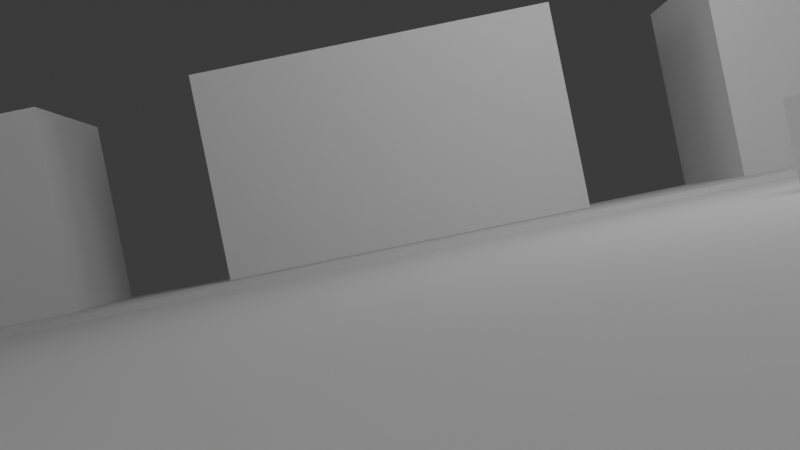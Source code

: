 # Source: sliding_stroller_stationary_view.blend  (saved by Blender 4.1.23; exported with 4.5.12 LTS)
import bpy
from mathutils import Matrix  # noqa: F401  (used for matrix-valued properties, if any)

bpy.ops.wm.read_factory_settings(use_empty=True)
scene = bpy.context.scene
scene.name = 'Scene'

# ---- collections
col_tools = bpy.data.collections.new('Tools'); scene.collection.children.link(col_tools)
col_buildings = bpy.data.collections.new('Buildings'); scene.collection.children.link(col_buildings)

# ---- world
world_world = bpy.data.worlds.new('World'); scene.world = world_world
world_world.use_nodes = True; world_world.node_tree.nodes.clear()
_N = world_world.node_tree.nodes; _L = world_world.node_tree.links
n0 = _N.new('ShaderNodeOutputWorld'); n0.name = 'World Output'; n0.location = (300, 300)
n1 = _N.new('ShaderNodeBackground'); n1.name = 'Background'; n1.location = (10, 300)
n1.inputs[0].default_value = (0.05088, 0.05088, 0.05088, 1.0)
_L.new(n1.outputs[0], n0.inputs[0])
n0.is_active_output = True
world_world.color = (0.05088, 0.05088, 0.05088)
world_world.use_sun_shadow = False
world_world.sun_shadow_jitter_overblur = 0.0

# ---- cameras
cam_camera = bpy.data.cameras.new('Camera')
cam_camera.clip_end = 100.0
cam_camera.lens = 34.0
cam_camera.ortho_scale = 7.314

# ---- lights
light_light = bpy.data.lights.new('Light', 'POINT')
light_light.transmission_factor = 0.0
light_light.use_soft_falloff = False
light_light.energy = 1000.0
light_light.shadow_soft_size = 3.31
light_light.shadow_maximum_resolution = 0.006
light_light.use_absolute_resolution = True
light_light_001 = bpy.data.lights.new('Light.001', 'POINT')
light_light_001.transmission_factor = 0.0
light_light_001.use_soft_falloff = False
light_light_001.energy = 1000.0
light_light_001.shadow_soft_size = 3.31
light_light_001.shadow_maximum_resolution = 0.006
light_light_001.use_absolute_resolution = True
light_light_002 = bpy.data.lights.new('Light.002', 'POINT')
light_light_002.transmission_factor = 0.0
light_light_002.use_soft_falloff = False
light_light_002.energy = 1000.0
light_light_002.shadow_soft_size = 3.31
light_light_002.shadow_maximum_resolution = 0.006
light_light_002.use_absolute_resolution = True
light_light_003 = bpy.data.lights.new('Light.003', 'POINT')
light_light_003.transmission_factor = 0.0
light_light_003.use_soft_falloff = False
light_light_003.energy = 1000.0
light_light_003.shadow_soft_size = 3.31
light_light_003.shadow_maximum_resolution = 0.006
light_light_003.use_absolute_resolution = True

# ---- meshes
me_cube_002 = bpy.data.meshes.new('Cube.002')
me_cube_002.from_pydata([(-0.5, -0.25, -0.5), (-0.5, -0.25, 0.5), (-0.5, 0.25, -0.5), (-0.5, 0.25, 0.5), (0.5, -0.25, -0.5), (0.5, -0.25, 0.5), (0.5, 0.25, -0.5), (0.5, 0.25, 0.5)], [], [(0, 1, 3, 2), (2, 3, 7, 6), (6, 7, 5, 4), (4, 5, 1, 0), (2, 6, 4, 0), (7, 3, 1, 5)])
_uv = me_cube_002.uv_layers.new(name='UVMap')
_uv.uv.foreach_set('vector', [0.375, 0.0, 0.625, 0.0, 0.625, 0.25, 0.375, 0.25, 0.375, 0.25, 0.625, 0.25, 0.625, 0.5, 0.375, 0.5, 0.375, 0.5, 0.625, 0.5, 0.625, 0.75, 0.375, 0.75, 0.375, 0.75, 0.625, 0.75, 0.625, 1.0, 0.375, 1.0, 0.125, 0.5, 0.375, 0.5, 0.375, 0.75, 0.125, 0.75, 0.625, 0.5, 0.875, 0.5, 0.875, 0.75, 0.625, 0.75])
me_cube_002.update()
me_cube_001 = bpy.data.meshes.new('Cube.001')
me_cube_001.from_pydata([(-3.505, -10.5, -0.05106), (-3.505, -10.5, 0.05106), (-3.505, 10.5, -0.05106), (-3.505, 10.5, 0.05106), (3.505, -10.5, -0.05106), (3.505, -10.5, 0.05106), (3.505, 10.5, -0.05106), (3.505, 10.5, 0.05106), (-3.505, -10.5, -0.05106), (-3.505, -10.5, 0.05106), (-3.505, 10.5, -0.05106), (-3.505, 10.5, 0.05106), (-3.505, -10.5, -0.05106), (-3.505, -10.5, 0.05106), (-3.505, 10.5, -0.05106), (-3.505, 10.5, 0.05106), (-101.9, -10.5, -20.09), (-101.9, -10.5, -19.99), (-101.9, 10.5, -20.09), (-101.9, 10.5, -19.99), (-3.505, 5.508, 0.05106), (3.505, 5.509, 0.05106), (3.505, 10.5, 0.05106), (-3.505, 10.5, 0.05106), (-3.505, 5.508, 0.05106), (3.505, 5.509, 0.05106), (3.505, 10.5, 0.05106), (-3.505, 10.5, 0.05106), (-3.505, 5.508, 0.05106), (3.505, 5.509, 0.05106), (3.505, 10.5, 0.05106), (-3.505, 10.5, 0.05106), (-3.505, 5.508, 0.05106), (3.505, 5.509, 0.05106), (3.505, 10.5, 0.05106), (-3.505, 10.5, 0.05106), (-3.505, 5.508, 0.05106), (3.505, 5.509, 0.05106), (-3.505, 5.508, 0.05106), (3.505, 10.5, 0.05106), (-3.505, 10.5, 0.05106), (-3.505, 5.507, 0.05106), (3.505, 5.509, 0.05106), (-3.505, 10.5, 0.05106), (3.505, 10.5, 0.05106), (3.505, 5.509, 0.05106), (-3.505, -5.508, 0.05106), (3.505, -5.506, 0.05106), (3.505, -5.506, 0.1511), (-3.505, -5.508, 0.1511), (-3.505, -10.5, 0.1511), (3.505, -10.5, 0.1511), (3.505, 10.5, 0.1511), (-3.505, 10.5, 0.1511), (-3.505, 5.507, 0.1511), (3.505, 5.509, 0.1511), (-101.9, 5.507, -19.99), (-3.505, 10.5, 0.1515), (-101.9, 10.5, -19.89), (-3.505, 5.508, 0.1515), (-101.9, 5.507, -19.89), (-101.9, -5.509, -19.99), (-3.505, -10.5, 0.05106), (-101.9, -10.5, -19.99), (-3.505, -5.508, 0.05106), (-101.9, -5.509, -19.99), (-3.505, -10.5, 0.1511), (-101.9, -10.5, -19.89), (-3.505, -5.508, 0.1511), (-101.9, -5.509, -19.89), (-3.505, 5.508, -0.05106), (-3.505, -10.5, -0.05106), (-3.505, -5.507, -0.05106), (-101.9, -5.507, -20.09), (-101.9, 5.504, -20.09), (-3.505, 5.507, 0.05106), (-3.505, -5.508, 0.05106), (-101.9, 5.507, -19.99), (-101.9, -5.509, -19.99), (-101.9, -5.509, -19.99), (-3.505, 5.508, -0.05106), (-3.505, -5.507, -0.05106), (-101.9, -5.507, -20.09), (-101.9, 5.504, -20.09)], [(15, 23), (23, 27), (27, 31), (31, 35), (35, 40), (40, 41), (76, 78)], [(1, 46, 20, 3, 11, 9), (2, 3, 7, 6), (6, 7, 21, 47, 5, 4), (4, 5, 1, 0), (21, 20, 38, 45), (7, 3, 20, 46, 1, 5, 47, 21), (11, 10, 14, 15), (3, 2, 10, 11), (0, 1, 9, 8, 71), (13, 15, 19, 56, 61, 17), (8, 9, 13, 12), (9, 11, 15, 13), (10, 70, 72, 8, 12, 14), (16, 17, 61, 56, 19, 18, 74, 73), (14, 12, 16, 73, 74, 18), (15, 14, 18, 19), (12, 13, 17, 16), (20, 21, 25, 24), (21, 7, 22, 25), (24, 25, 29, 28), (25, 22, 26, 29), (28, 29, 33, 32), (29, 26, 30, 33), (32, 33, 37, 36), (33, 30, 34, 37), (40, 39, 44, 43), (36, 37, 42, 41), (37, 34, 39, 42), (47, 46, 49, 48), (46, 13, 50, 49), (5, 47, 48, 51), (48, 49, 50, 51), (13, 5, 51, 50), (35, 34, 45, 41), (53, 54, 55, 52), (45, 34, 52, 55), (35, 41, 54, 53), (34, 35, 53, 52), (41, 45, 55, 54), (20, 24, 38), (56, 20, 59, 60), (60, 59, 57, 58), (20, 3, 57, 59), (3, 19, 58, 57), (19, 56, 60, 58), (17, 1, 62, 63), (65, 63, 67, 69), (61, 17, 63, 65), (1, 46, 64, 62), (46, 61, 65, 64), (67, 66, 68, 69), (64, 65, 69, 68), (62, 64, 68, 66), (63, 62, 66, 67), (76, 75, 80, 77, 83, 82, 79, 78, 81), (78, 79, 82), (83, 77, 78, 82), (78, 77, 80, 81), (80, 75, 76, 81)])
_uv = me_cube_001.uv_layers.new(name='UVMap')
_uv.uv.foreach_set('vector', [0.875, 0.75, 0.875, 0.6875, 0.875, 0.625, 0.875, 0.5, 0.875, 0.5, 0.875, 0.75, 0.375, 0.25, 0.625, 0.25, 0.625, 0.5, 0.375, 0.5, 0.375, 0.5, 0.625, 0.5, 0.625, 0.625, 0.625, 0.6875, 0.625, 0.75, 0.375, 0.75, 0.375, 0.75, 0.625, 0.75, 0.625, 1.0, 0.375, 1.0, 0.0, 0.0, 0.0, 0.0, 0.0, 0.0, 0.0, 0.0, 0.625, 0.5, 0.875, 0.5, 0.875, 0.625, 0.875, 0.6875, 0.875, 0.75, 0.625, 0.75, 0.625, 0.6875, 0.625, 0.625, 0.625, 0.25, 0.375, 0.25, 0.375, 0.25, 0.625, 0.25, 0.625, 0.25, 0.375, 0.25, 0.375, 0.25, 0.625, 0.25, 0.375, 1.0, 0.625, 1.0, 0.625, 1.0, 0.375, 1.0, 0.375, 1.0, 0.875, 0.75, 0.875, 0.5, 0.875, 0.5, 0.875, 0.625, 0.875, 0.6875, 0.875, 0.75, 0.375, 1.0, 0.625, 1.0, 0.625, 1.0, 0.375, 1.0, 0.875, 0.75, 0.875, 0.5, 0.875, 0.5, 0.875, 0.75, 0.125, 0.5, 0.125, 0.625, 0.125, 0.6875, 0.125, 0.75, 0.125, 0.75, 0.125, 0.5, 0.375, 0.0, 0.625, 0.0, 0.625, 0.0625, 0.625, 0.125, 0.625, 0.25, 0.375, 0.25, 0.375, 0.1875, 0.375, 0.125, 0.125, 0.5, 0.125, 0.75, 0.125, 0.75, 0.125, 0.625, 0.125, 0.5625, 0.125, 0.5, 0.625, 0.25, 0.375, 0.25, 0.375, 0.25, 0.625, 0.25, 0.375, 1.0, 0.625, 1.0, 0.625, 1.0, 0.375, 1.0, 0.0, 0.0, 0.0, 0.0, 0.0, 0.0, 0.0, 0.0, 0.625, 0.625, 0.625, 0.5, 0.625, 0.5, 0.625, 0.625, 0.0, 0.0, 0.0, 0.0, 0.0, 0.0, 0.0, 0.0, 0.625, 0.625, 0.625, 0.5, 0.625, 0.5, 0.625, 0.625, 0.0, 0.0, 0.0, 0.0, 0.0, 0.0, 0.0, 0.0, 0.625, 0.625, 0.625, 0.5, 0.625, 0.5, 0.625, 0.625, 0.0, 0.0, 0.0, 0.0, 0.0, 0.0, 0.0, 0.0, 0.625, 0.625, 0.625, 0.5, 0.625, 0.5, 0.625, 0.625, 0.0, 0.0, 0.0, 0.0, 0.0, 0.0, 0.0, 0.0, 0.0, 0.0, 0.0, 0.0, 0.0, 0.0, 0.0, 0.0, 0.625, 0.625, 0.625, 0.5, 0.625, 0.5, 0.625, 0.625, 0.0, 0.0, 0.0, 0.0, 0.0, 0.0, 0.0, 0.0, 0.0, 0.0, 0.0, 0.0, 0.0, 0.0, 0.0, 0.0, 0.625, 0.75, 0.625, 0.6875, 0.625, 0.6875, 0.625, 0.75, 0.0, 0.0, 0.0, 0.0, 0.0, 0.0, 0.0, 0.0, 0.0, 0.0, 0.0, 0.0, 0.0, 0.0, 0.0, 0.0, 0.0, 0.0, 0.0, 0.0, 0.0, 0.0, 0.0, 0.0, 0.0, 0.0, 0.0, 0.0, 0.0, 0.0, 0.0, 0.0, 0.0, 0.0, 0.0, 0.0, 0.0, 0.0, 0.0, 0.0, 0.0, 0.0, 0.0, 0.0, 0.0, 0.0, 0.0, 0.0, 0.0, 0.0, 0.0, 0.0, 0.0, 0.0, 0.0, 0.0, 0.0, 0.0, 0.0, 0.0, 0.0, 0.0, 0.0, 0.0, 0.0, 0.0, 0.0, 0.0, 0.0, 0.0, 0.0, 0.0, 0.0, 0.0, 0.0, 0.0, 0.0, 0.0, 0.0, 0.0, 0.0, 0.0, 0.0, 0.0, 0.0, 0.0, 0.875, 0.625, 0.875, 0.5, 0.875, 0.5, 0.875, 0.625, 0.0, 0.0, 0.0, 0.0, 0.0, 0.0, 0.0, 0.0, 0.625, 0.25, 0.625, 0.125, 0.625, 0.125, 0.625, 0.25, 0.0, 0.0, 0.0, 0.0, 0.0, 0.0, 0.0, 0.0, 0.625, 0.0625, 0.625, 0.0, 0.625, 0.0, 0.625, 0.0625, 0.625, 0.0625, 0.625, 0.0, 0.625, 0.0, 0.625, 0.0625, 0.875, 0.75, 0.875, 0.6875, 0.875, 0.6875, 0.875, 0.75, 0.0, 0.0, 0.0, 0.0, 0.0, 0.0, 0.0, 0.0, 0.0, 0.0, 0.0, 0.0, 0.0, 0.0, 0.0, 0.0, 0.0, 0.0, 0.0, 0.0, 0.0, 0.0, 0.0, 0.0, 0.875, 0.75, 0.875, 0.6875, 0.875, 0.6875, 0.875, 0.75, 0.0, 0.0, 0.0, 0.0, 0.0, 0.0, 0.0, 0.0, 0.0, 0.0, 0.0, 0.0, 0.0, 0.0, 0.0, 0.0, 0.375, 0.1875, 0.375, 0.125, 0.625, 0.0625, 0.625, 0.0625, 0.0, 0.0, 0.625, 0.0625, 0.625, 0.0625, 0.375, 0.125, 0.375, 0.1875, 0.0, 0.0, 0.625, 0.0625, 0.375, 0.125, 0.625, 0.0625, 0.0, 0.0, 0.0, 0.0, 0.0, 0.0, 0.0, 0.0, 0.0, 0.0, 0.0, 0.0, 0.0, 0.0])
me_cube_001.update()
me_cube_003 = bpy.data.meshes.new('Cube.003')
me_cube_003.from_pydata([(-3.5, -1.498, -2.0), (-3.5, -1.498, 2.0), (-3.5, 1.498, -2.0), (-3.5, 1.498, 2.0), (3.5, -1.498, -2.0), (3.5, -1.498, 2.0), (3.5, 1.498, -2.0), (3.5, 1.498, 2.0)], [], [(0, 1, 3, 2), (2, 3, 7, 6), (6, 7, 5, 4), (4, 5, 1, 0), (2, 6, 4, 0), (7, 3, 1, 5)])
_uv = me_cube_003.uv_layers.new(name='UVMap')
_uv.uv.foreach_set('vector', [0.375, 0.0, 0.625, 0.0, 0.625, 0.25, 0.375, 0.25, 0.375, 0.25, 0.625, 0.25, 0.625, 0.5, 0.375, 0.5, 0.375, 0.5, 0.625, 0.5, 0.625, 0.75, 0.375, 0.75, 0.375, 0.75, 0.625, 0.75, 0.625, 1.0, 0.375, 1.0, 0.125, 0.5, 0.375, 0.5, 0.375, 0.75, 0.125, 0.75, 0.625, 0.5, 0.875, 0.5, 0.875, 0.75, 0.625, 0.75])
me_cube_003.update()
me_cube_004 = bpy.data.meshes.new('Cube.004')
me_cube_004.from_pydata([(-3.5, -1.498, -2.0), (-3.5, -1.498, 2.0), (-3.5, 1.498, -2.0), (-3.5, 1.498, 2.0), (3.5, -1.498, -2.0), (3.5, -1.498, 2.0), (3.5, 1.498, -2.0), (3.5, 1.498, 2.0)], [], [(0, 1, 3, 2), (2, 3, 7, 6), (6, 7, 5, 4), (4, 5, 1, 0), (2, 6, 4, 0), (7, 3, 1, 5)])
_uv = me_cube_004.uv_layers.new(name='UVMap')
_uv.uv.foreach_set('vector', [0.375, 0.0, 0.625, 0.0, 0.625, 0.25, 0.375, 0.25, 0.375, 0.25, 0.625, 0.25, 0.625, 0.5, 0.375, 0.5, 0.375, 0.5, 0.625, 0.5, 0.625, 0.75, 0.375, 0.75, 0.375, 0.75, 0.625, 0.75, 0.625, 1.0, 0.375, 1.0, 0.125, 0.5, 0.375, 0.5, 0.375, 0.75, 0.125, 0.75, 0.625, 0.5, 0.875, 0.5, 0.875, 0.75, 0.625, 0.75])
me_cube_004.update()
me_cube_012 = bpy.data.meshes.new('Cube.012')
me_cube_012.from_pydata([(-3.5, -1.498, -2.0), (-3.5, -1.498, 2.0), (-3.5, 1.498, -2.0), (-3.5, 1.498, 2.0), (3.5, -1.498, -2.0), (3.5, -1.498, 2.0), (3.5, 1.498, -2.0), (3.5, 1.498, 2.0)], [], [(0, 1, 3, 2), (2, 3, 7, 6), (6, 7, 5, 4), (4, 5, 1, 0), (2, 6, 4, 0), (7, 3, 1, 5)])
_uv = me_cube_012.uv_layers.new(name='UVMap')
_uv.uv.foreach_set('vector', [0.375, 0.0, 0.625, 0.0, 0.625, 0.25, 0.375, 0.25, 0.375, 0.25, 0.625, 0.25, 0.625, 0.5, 0.375, 0.5, 0.375, 0.5, 0.625, 0.5, 0.625, 0.75, 0.375, 0.75, 0.375, 0.75, 0.625, 0.75, 0.625, 1.0, 0.375, 1.0, 0.125, 0.5, 0.375, 0.5, 0.375, 0.75, 0.125, 0.75, 0.625, 0.5, 0.875, 0.5, 0.875, 0.75, 0.625, 0.75])
me_cube_012.update()
me_cube_007 = bpy.data.meshes.new('Cube.007')
me_cube_007.from_pydata([(-3.5, -1.498, -2.0), (-3.5, -1.498, 2.0), (-3.5, 1.498, -2.0), (-3.5, 1.498, 2.0), (3.5, -1.498, -2.0), (3.5, -1.498, 2.0), (3.5, 1.498, -2.0), (3.5, 1.498, 2.0)], [], [(0, 1, 3, 2), (2, 3, 7, 6), (6, 7, 5, 4), (4, 5, 1, 0), (2, 6, 4, 0), (7, 3, 1, 5)])
_uv = me_cube_007.uv_layers.new(name='UVMap')
_uv.uv.foreach_set('vector', [0.375, 0.0, 0.625, 0.0, 0.625, 0.25, 0.375, 0.25, 0.375, 0.25, 0.625, 0.25, 0.625, 0.5, 0.375, 0.5, 0.375, 0.5, 0.625, 0.5, 0.625, 0.75, 0.375, 0.75, 0.375, 0.75, 0.625, 0.75, 0.625, 1.0, 0.375, 1.0, 0.125, 0.5, 0.375, 0.5, 0.375, 0.75, 0.125, 0.75, 0.625, 0.5, 0.875, 0.5, 0.875, 0.75, 0.625, 0.75])
me_cube_007.update()
me_cube_013 = bpy.data.meshes.new('Cube.013')
me_cube_013.from_pydata([(-3.5, -1.498, -2.0), (-3.5, -1.498, 2.0), (-3.5, 1.498, -2.0), (-3.5, 1.498, 2.0), (3.5, -1.498, -2.0), (3.5, -1.498, 2.0), (3.5, 1.498, -2.0), (3.5, 1.498, 2.0)], [], [(0, 1, 3, 2), (2, 3, 7, 6), (6, 7, 5, 4), (4, 5, 1, 0), (2, 6, 4, 0), (7, 3, 1, 5)])
_uv = me_cube_013.uv_layers.new(name='UVMap')
_uv.uv.foreach_set('vector', [0.375, 0.0, 0.625, 0.0, 0.625, 0.25, 0.375, 0.25, 0.375, 0.25, 0.625, 0.25, 0.625, 0.5, 0.375, 0.5, 0.375, 0.5, 0.625, 0.5, 0.625, 0.75, 0.375, 0.75, 0.375, 0.75, 0.625, 0.75, 0.625, 1.0, 0.375, 1.0, 0.125, 0.5, 0.375, 0.5, 0.375, 0.75, 0.125, 0.75, 0.625, 0.5, 0.875, 0.5, 0.875, 0.75, 0.625, 0.75])
me_cube_013.update()
me_cube_009 = bpy.data.meshes.new('Cube.009')
me_cube_009.from_pydata([(-3.5, -1.498, -2.0), (-3.5, -1.498, 2.0), (-3.5, 1.498, -2.0), (-3.5, 1.498, 2.0), (3.5, -1.498, -2.0), (3.5, -1.498, 2.0), (3.5, 1.498, -2.0), (3.5, 1.498, 2.0)], [], [(0, 1, 3, 2), (2, 3, 7, 6), (6, 7, 5, 4), (4, 5, 1, 0), (2, 6, 4, 0), (7, 3, 1, 5)])
_uv = me_cube_009.uv_layers.new(name='UVMap')
_uv.uv.foreach_set('vector', [0.375, 0.0, 0.625, 0.0, 0.625, 0.25, 0.375, 0.25, 0.375, 0.25, 0.625, 0.25, 0.625, 0.5, 0.375, 0.5, 0.375, 0.5, 0.625, 0.5, 0.625, 0.75, 0.375, 0.75, 0.375, 0.75, 0.625, 0.75, 0.625, 1.0, 0.375, 1.0, 0.125, 0.5, 0.375, 0.5, 0.375, 0.75, 0.125, 0.75, 0.625, 0.5, 0.875, 0.5, 0.875, 0.75, 0.625, 0.75])
me_cube_009.update()
me_cube_010 = bpy.data.meshes.new('Cube.010')
me_cube_010.from_pydata([(-3.5, -1.498, -2.0), (-3.5, -1.498, 2.0), (-3.5, 1.498, -2.0), (-3.5, 1.498, 2.0), (3.5, -1.498, -2.0), (3.5, -1.498, 2.0), (3.5, 1.498, -2.0), (3.5, 1.498, 2.0)], [], [(0, 1, 3, 2), (2, 3, 7, 6), (6, 7, 5, 4), (4, 5, 1, 0), (2, 6, 4, 0), (7, 3, 1, 5)])
_uv = me_cube_010.uv_layers.new(name='UVMap')
_uv.uv.foreach_set('vector', [0.375, 0.0, 0.625, 0.0, 0.625, 0.25, 0.375, 0.25, 0.375, 0.25, 0.625, 0.25, 0.625, 0.5, 0.375, 0.5, 0.375, 0.5, 0.625, 0.5, 0.625, 0.75, 0.375, 0.75, 0.375, 0.75, 0.625, 0.75, 0.625, 1.0, 0.375, 1.0, 0.125, 0.5, 0.375, 0.5, 0.375, 0.75, 0.125, 0.75, 0.625, 0.5, 0.875, 0.5, 0.875, 0.75, 0.625, 0.75])
me_cube_010.update()
me_cube_011 = bpy.data.meshes.new('Cube.011')
me_cube_011.from_pydata([(-3.5, -1.498, -2.0), (-3.5, -1.498, 2.0), (-3.5, 1.498, -2.0), (-3.5, 1.498, 2.0), (3.5, -1.498, -2.0), (3.5, -1.498, 2.0), (3.5, 1.498, -2.0), (3.5, 1.498, 2.0)], [], [(0, 1, 3, 2), (2, 3, 7, 6), (6, 7, 5, 4), (4, 5, 1, 0), (2, 6, 4, 0), (7, 3, 1, 5)])
_uv = me_cube_011.uv_layers.new(name='UVMap')
_uv.uv.foreach_set('vector', [0.375, 0.0, 0.625, 0.0, 0.625, 0.25, 0.375, 0.25, 0.375, 0.25, 0.625, 0.25, 0.625, 0.5, 0.375, 0.5, 0.375, 0.5, 0.625, 0.5, 0.625, 0.75, 0.375, 0.75, 0.375, 0.75, 0.625, 0.75, 0.625, 1.0, 0.375, 1.0, 0.125, 0.5, 0.375, 0.5, 0.375, 0.75, 0.125, 0.75, 0.625, 0.5, 0.875, 0.5, 0.875, 0.75, 0.625, 0.75])
me_cube_011.update()
me_cube_014 = bpy.data.meshes.new('Cube.014')
me_cube_014.from_pydata([(-3.5, -1.498, -2.0), (-3.5, -1.498, 2.0), (-3.5, 1.498, -2.0), (-3.5, 1.498, 2.0), (3.5, -1.498, -2.0), (3.5, -1.498, 2.0), (3.5, 1.498, -2.0), (3.5, 1.498, 2.0)], [], [(0, 1, 3, 2), (2, 3, 7, 6), (6, 7, 5, 4), (4, 5, 1, 0), (2, 6, 4, 0), (7, 3, 1, 5)])
_uv = me_cube_014.uv_layers.new(name='UVMap')
_uv.uv.foreach_set('vector', [0.375, 0.0, 0.625, 0.0, 0.625, 0.25, 0.375, 0.25, 0.375, 0.25, 0.625, 0.25, 0.625, 0.5, 0.375, 0.5, 0.375, 0.5, 0.625, 0.5, 0.625, 0.75, 0.375, 0.75, 0.375, 0.75, 0.625, 0.75, 0.625, 1.0, 0.375, 1.0, 0.125, 0.5, 0.375, 0.5, 0.375, 0.75, 0.125, 0.75, 0.625, 0.5, 0.875, 0.5, 0.875, 0.75, 0.625, 0.75])
me_cube_014.update()
me_cube_015 = bpy.data.meshes.new('Cube.015')
me_cube_015.from_pydata([(-3.5, -1.498, -2.0), (-3.5, -1.498, 2.0), (-3.5, 1.498, -2.0), (-3.5, 1.498, 2.0), (3.5, -1.498, -2.0), (3.5, -1.498, 2.0), (3.5, 1.498, -2.0), (3.5, 1.498, 2.0)], [], [(0, 1, 3, 2), (2, 3, 7, 6), (6, 7, 5, 4), (4, 5, 1, 0), (2, 6, 4, 0), (7, 3, 1, 5)])
_uv = me_cube_015.uv_layers.new(name='UVMap')
_uv.uv.foreach_set('vector', [0.375, 0.0, 0.625, 0.0, 0.625, 0.25, 0.375, 0.25, 0.375, 0.25, 0.625, 0.25, 0.625, 0.5, 0.375, 0.5, 0.375, 0.5, 0.625, 0.5, 0.625, 0.75, 0.375, 0.75, 0.375, 0.75, 0.625, 0.75, 0.625, 1.0, 0.375, 1.0, 0.125, 0.5, 0.375, 0.5, 0.375, 0.75, 0.125, 0.75, 0.625, 0.5, 0.875, 0.5, 0.875, 0.75, 0.625, 0.75])
me_cube_015.update()
me_cube_016 = bpy.data.meshes.new('Cube.016')
me_cube_016.from_pydata([(-3.5, -1.498, -2.0), (-3.5, -1.498, 2.0), (-3.5, 1.498, -2.0), (-3.5, 1.498, 2.0), (3.5, -1.498, -2.0), (3.5, -1.498, 2.0), (3.5, 1.498, -2.0), (3.5, 1.498, 2.0)], [], [(0, 1, 3, 2), (2, 3, 7, 6), (6, 7, 5, 4), (4, 5, 1, 0), (2, 6, 4, 0), (7, 3, 1, 5)])
_uv = me_cube_016.uv_layers.new(name='UVMap')
_uv.uv.foreach_set('vector', [0.375, 0.0, 0.625, 0.0, 0.625, 0.25, 0.375, 0.25, 0.375, 0.25, 0.625, 0.25, 0.625, 0.5, 0.375, 0.5, 0.375, 0.5, 0.625, 0.5, 0.625, 0.75, 0.375, 0.75, 0.375, 0.75, 0.625, 0.75, 0.625, 1.0, 0.375, 1.0, 0.125, 0.5, 0.375, 0.5, 0.375, 0.75, 0.125, 0.75, 0.625, 0.5, 0.875, 0.5, 0.875, 0.75, 0.625, 0.75])
me_cube_016.update()
me_cube_017 = bpy.data.meshes.new('Cube.017')
me_cube_017.from_pydata([(-3.5, -1.498, -2.0), (-3.5, -1.498, 2.0), (-3.5, 1.498, -2.0), (-3.5, 1.498, 2.0), (3.5, -1.498, -2.0), (3.5, -1.498, 2.0), (3.5, 1.498, -2.0), (3.5, 1.498, 2.0)], [], [(0, 1, 3, 2), (2, 3, 7, 6), (6, 7, 5, 4), (4, 5, 1, 0), (2, 6, 4, 0), (7, 3, 1, 5)])
_uv = me_cube_017.uv_layers.new(name='UVMap')
_uv.uv.foreach_set('vector', [0.375, 0.0, 0.625, 0.0, 0.625, 0.25, 0.375, 0.25, 0.375, 0.25, 0.625, 0.25, 0.625, 0.5, 0.375, 0.5, 0.375, 0.5, 0.625, 0.5, 0.625, 0.75, 0.375, 0.75, 0.375, 0.75, 0.625, 0.75, 0.625, 1.0, 0.375, 1.0, 0.125, 0.5, 0.375, 0.5, 0.375, 0.75, 0.125, 0.75, 0.625, 0.5, 0.875, 0.5, 0.875, 0.75, 0.625, 0.75])
me_cube_017.update()
me_cube_018 = bpy.data.meshes.new('Cube.018')
me_cube_018.from_pydata([(-3.5, -1.498, -2.0), (-3.5, -1.498, 2.0), (-3.5, 1.498, -2.0), (-3.5, 1.498, 2.0), (3.5, -1.498, -2.0), (3.5, -1.498, 2.0), (3.5, 1.498, -2.0), (3.5, 1.498, 2.0)], [], [(0, 1, 3, 2), (2, 3, 7, 6), (6, 7, 5, 4), (4, 5, 1, 0), (2, 6, 4, 0), (7, 3, 1, 5)])
_uv = me_cube_018.uv_layers.new(name='UVMap')
_uv.uv.foreach_set('vector', [0.375, 0.0, 0.625, 0.0, 0.625, 0.25, 0.375, 0.25, 0.375, 0.25, 0.625, 0.25, 0.625, 0.5, 0.375, 0.5, 0.375, 0.5, 0.625, 0.5, 0.625, 0.75, 0.375, 0.75, 0.375, 0.75, 0.625, 0.75, 0.625, 1.0, 0.375, 1.0, 0.125, 0.5, 0.375, 0.5, 0.375, 0.75, 0.125, 0.75, 0.625, 0.5, 0.875, 0.5, 0.875, 0.75, 0.625, 0.75])
me_cube_018.update()
me_cube_019 = bpy.data.meshes.new('Cube.019')
me_cube_019.from_pydata([(-3.5, -1.498, -2.0), (-3.5, -1.498, 2.0), (-3.5, 1.498, -2.0), (-3.5, 1.498, 2.0), (3.5, -1.498, -2.0), (3.5, -1.498, 2.0), (3.5, 1.498, -2.0), (3.5, 1.498, 2.0)], [], [(0, 1, 3, 2), (2, 3, 7, 6), (6, 7, 5, 4), (4, 5, 1, 0), (2, 6, 4, 0), (7, 3, 1, 5)])
_uv = me_cube_019.uv_layers.new(name='UVMap')
_uv.uv.foreach_set('vector', [0.375, 0.0, 0.625, 0.0, 0.625, 0.25, 0.375, 0.25, 0.375, 0.25, 0.625, 0.25, 0.625, 0.5, 0.375, 0.5, 0.375, 0.5, 0.625, 0.5, 0.625, 0.75, 0.375, 0.75, 0.375, 0.75, 0.625, 0.75, 0.625, 1.0, 0.375, 1.0, 0.125, 0.5, 0.375, 0.5, 0.375, 0.75, 0.125, 0.75, 0.625, 0.5, 0.875, 0.5, 0.875, 0.75, 0.625, 0.75])
me_cube_019.update()
me_cube_020 = bpy.data.meshes.new('Cube.020')
me_cube_020.from_pydata([(-3.5, -1.498, -2.0), (-3.5, -1.498, 2.0), (-3.5, 1.498, -2.0), (-3.5, 1.498, 2.0), (3.5, -1.498, -2.0), (3.5, -1.498, 2.0), (3.5, 1.498, -2.0), (3.5, 1.498, 2.0)], [], [(0, 1, 3, 2), (2, 3, 7, 6), (6, 7, 5, 4), (4, 5, 1, 0), (2, 6, 4, 0), (7, 3, 1, 5)])
_uv = me_cube_020.uv_layers.new(name='UVMap')
_uv.uv.foreach_set('vector', [0.375, 0.0, 0.625, 0.0, 0.625, 0.25, 0.375, 0.25, 0.375, 0.25, 0.625, 0.25, 0.625, 0.5, 0.375, 0.5, 0.375, 0.5, 0.625, 0.5, 0.625, 0.75, 0.375, 0.75, 0.375, 0.75, 0.625, 0.75, 0.625, 1.0, 0.375, 1.0, 0.125, 0.5, 0.375, 0.5, 0.375, 0.75, 0.125, 0.75, 0.625, 0.5, 0.875, 0.5, 0.875, 0.75, 0.625, 0.75])
me_cube_020.update()
me_cube_021 = bpy.data.meshes.new('Cube.021')
me_cube_021.from_pydata([(-3.5, -1.498, -2.0), (-3.5, -1.498, 2.0), (-3.5, 1.498, -2.0), (-3.5, 1.498, 2.0), (3.5, -1.498, -2.0), (3.5, -1.498, 2.0), (3.5, 1.498, -2.0), (3.5, 1.498, 2.0)], [], [(0, 1, 3, 2), (2, 3, 7, 6), (6, 7, 5, 4), (4, 5, 1, 0), (2, 6, 4, 0), (7, 3, 1, 5)])
_uv = me_cube_021.uv_layers.new(name='UVMap')
_uv.uv.foreach_set('vector', [0.375, 0.0, 0.625, 0.0, 0.625, 0.25, 0.375, 0.25, 0.375, 0.25, 0.625, 0.25, 0.625, 0.5, 0.375, 0.5, 0.375, 0.5, 0.625, 0.5, 0.625, 0.75, 0.375, 0.75, 0.375, 0.75, 0.625, 0.75, 0.625, 1.0, 0.375, 1.0, 0.125, 0.5, 0.375, 0.5, 0.375, 0.75, 0.125, 0.75, 0.625, 0.5, 0.875, 0.5, 0.875, 0.75, 0.625, 0.75])
me_cube_021.update()
me_cube_022 = bpy.data.meshes.new('Cube.022')
me_cube_022.from_pydata([(-3.5, -1.498, -2.0), (-3.5, -1.498, 2.0), (-3.5, 1.498, -2.0), (-3.5, 1.498, 2.0), (3.5, -1.498, -2.0), (3.5, -1.498, 2.0), (3.5, 1.498, -2.0), (3.5, 1.498, 2.0)], [], [(0, 1, 3, 2), (2, 3, 7, 6), (6, 7, 5, 4), (4, 5, 1, 0), (2, 6, 4, 0), (7, 3, 1, 5)])
_uv = me_cube_022.uv_layers.new(name='UVMap')
_uv.uv.foreach_set('vector', [0.375, 0.0, 0.625, 0.0, 0.625, 0.25, 0.375, 0.25, 0.375, 0.25, 0.625, 0.25, 0.625, 0.5, 0.375, 0.5, 0.375, 0.5, 0.625, 0.5, 0.625, 0.75, 0.375, 0.75, 0.375, 0.75, 0.625, 0.75, 0.625, 1.0, 0.375, 1.0, 0.125, 0.5, 0.375, 0.5, 0.375, 0.75, 0.125, 0.75, 0.625, 0.5, 0.875, 0.5, 0.875, 0.75, 0.625, 0.75])
me_cube_022.update()
me_cube_023 = bpy.data.meshes.new('Cube.023')
me_cube_023.from_pydata([(-3.5, -1.498, -2.0), (-3.5, -1.498, 2.0), (-3.5, 1.498, -2.0), (-3.5, 1.498, 2.0), (3.5, -1.498, -2.0), (3.5, -1.498, 2.0), (3.5, 1.498, -2.0), (3.5, 1.498, 2.0)], [], [(0, 1, 3, 2), (2, 3, 7, 6), (6, 7, 5, 4), (4, 5, 1, 0), (2, 6, 4, 0), (7, 3, 1, 5)])
_uv = me_cube_023.uv_layers.new(name='UVMap')
_uv.uv.foreach_set('vector', [0.375, 0.0, 0.625, 0.0, 0.625, 0.25, 0.375, 0.25, 0.375, 0.25, 0.625, 0.25, 0.625, 0.5, 0.375, 0.5, 0.375, 0.5, 0.625, 0.5, 0.625, 0.75, 0.375, 0.75, 0.375, 0.75, 0.625, 0.75, 0.625, 1.0, 0.375, 1.0, 0.125, 0.5, 0.375, 0.5, 0.375, 0.75, 0.125, 0.75, 0.625, 0.5, 0.875, 0.5, 0.875, 0.75, 0.625, 0.75])
me_cube_023.update()
me_cube_024 = bpy.data.meshes.new('Cube.024')
me_cube_024.from_pydata([(-3.5, -1.498, -2.0), (-3.5, -1.498, 2.0), (-3.5, 1.498, -2.0), (-3.5, 1.498, 2.0), (3.5, -1.498, -2.0), (3.5, -1.498, 2.0), (3.5, 1.498, -2.0), (3.5, 1.498, 2.0)], [], [(0, 1, 3, 2), (2, 3, 7, 6), (6, 7, 5, 4), (4, 5, 1, 0), (2, 6, 4, 0), (7, 3, 1, 5)])
_uv = me_cube_024.uv_layers.new(name='UVMap')
_uv.uv.foreach_set('vector', [0.375, 0.0, 0.625, 0.0, 0.625, 0.25, 0.375, 0.25, 0.375, 0.25, 0.625, 0.25, 0.625, 0.5, 0.375, 0.5, 0.375, 0.5, 0.625, 0.5, 0.625, 0.75, 0.375, 0.75, 0.375, 0.75, 0.625, 0.75, 0.625, 1.0, 0.375, 1.0, 0.125, 0.5, 0.375, 0.5, 0.375, 0.75, 0.125, 0.75, 0.625, 0.5, 0.875, 0.5, 0.875, 0.75, 0.625, 0.75])
me_cube_024.update()
me_cube_025 = bpy.data.meshes.new('Cube.025')
me_cube_025.from_pydata([(-3.5, -1.498, -2.0), (-3.5, -1.498, 2.0), (-3.5, 1.498, -2.0), (-3.5, 1.498, 2.0), (3.5, -1.498, -2.0), (3.5, -1.498, 2.0), (3.5, 1.498, -2.0), (3.5, 1.498, 2.0)], [], [(0, 1, 3, 2), (2, 3, 7, 6), (6, 7, 5, 4), (4, 5, 1, 0), (2, 6, 4, 0), (7, 3, 1, 5)])
_uv = me_cube_025.uv_layers.new(name='UVMap')
_uv.uv.foreach_set('vector', [0.375, 0.0, 0.625, 0.0, 0.625, 0.25, 0.375, 0.25, 0.375, 0.25, 0.625, 0.25, 0.625, 0.5, 0.375, 0.5, 0.375, 0.5, 0.625, 0.5, 0.625, 0.75, 0.375, 0.75, 0.375, 0.75, 0.625, 0.75, 0.625, 1.0, 0.375, 1.0, 0.125, 0.5, 0.375, 0.5, 0.375, 0.75, 0.125, 0.75, 0.625, 0.5, 0.875, 0.5, 0.875, 0.75, 0.625, 0.75])
me_cube_025.update()
me_cube_026 = bpy.data.meshes.new('Cube.026')
me_cube_026.from_pydata([(-3.5, -1.498, -2.0), (-3.5, -1.498, 2.0), (-3.5, 1.498, -2.0), (-3.5, 1.498, 2.0), (3.5, -1.498, -2.0), (3.5, -1.498, 2.0), (3.5, 1.498, -2.0), (3.5, 1.498, 2.0)], [], [(0, 1, 3, 2), (2, 3, 7, 6), (6, 7, 5, 4), (4, 5, 1, 0), (2, 6, 4, 0), (7, 3, 1, 5)])
_uv = me_cube_026.uv_layers.new(name='UVMap')
_uv.uv.foreach_set('vector', [0.375, 0.0, 0.625, 0.0, 0.625, 0.25, 0.375, 0.25, 0.375, 0.25, 0.625, 0.25, 0.625, 0.5, 0.375, 0.5, 0.375, 0.5, 0.625, 0.5, 0.625, 0.75, 0.375, 0.75, 0.375, 0.75, 0.625, 0.75, 0.625, 1.0, 0.375, 1.0, 0.125, 0.5, 0.375, 0.5, 0.375, 0.75, 0.125, 0.75, 0.625, 0.5, 0.875, 0.5, 0.875, 0.75, 0.625, 0.75])
me_cube_026.update()
me_cube_027 = bpy.data.meshes.new('Cube.027')
me_cube_027.from_pydata([(-3.5, -1.498, -2.0), (-3.5, -1.498, 2.0), (-3.5, 1.498, -2.0), (-3.5, 1.498, 2.0), (3.5, -1.498, -2.0), (3.5, -1.498, 2.0), (3.5, 1.498, -2.0), (3.5, 1.498, 2.0)], [], [(0, 1, 3, 2), (2, 3, 7, 6), (6, 7, 5, 4), (4, 5, 1, 0), (2, 6, 4, 0), (7, 3, 1, 5)])
_uv = me_cube_027.uv_layers.new(name='UVMap')
_uv.uv.foreach_set('vector', [0.375, 0.0, 0.625, 0.0, 0.625, 0.25, 0.375, 0.25, 0.375, 0.25, 0.625, 0.25, 0.625, 0.5, 0.375, 0.5, 0.375, 0.5, 0.625, 0.5, 0.625, 0.75, 0.375, 0.75, 0.375, 0.75, 0.625, 0.75, 0.625, 1.0, 0.375, 1.0, 0.125, 0.5, 0.375, 0.5, 0.375, 0.75, 0.125, 0.75, 0.625, 0.5, 0.875, 0.5, 0.875, 0.75, 0.625, 0.75])
me_cube_027.update()
me_cube_028 = bpy.data.meshes.new('Cube.028')
me_cube_028.from_pydata([(-3.5, -1.498, -2.0), (-3.5, -1.498, 2.0), (-3.5, 1.498, -2.0), (-3.5, 1.498, 2.0), (3.5, -1.498, -2.0), (3.5, -1.498, 2.0), (3.5, 1.498, -2.0), (3.5, 1.498, 2.0)], [], [(0, 1, 3, 2), (2, 3, 7, 6), (6, 7, 5, 4), (4, 5, 1, 0), (2, 6, 4, 0), (7, 3, 1, 5)])
_uv = me_cube_028.uv_layers.new(name='UVMap')
_uv.uv.foreach_set('vector', [0.375, 0.0, 0.625, 0.0, 0.625, 0.25, 0.375, 0.25, 0.375, 0.25, 0.625, 0.25, 0.625, 0.5, 0.375, 0.5, 0.375, 0.5, 0.625, 0.5, 0.625, 0.75, 0.375, 0.75, 0.375, 0.75, 0.625, 0.75, 0.625, 1.0, 0.375, 1.0, 0.125, 0.5, 0.375, 0.5, 0.375, 0.75, 0.125, 0.75, 0.625, 0.5, 0.875, 0.5, 0.875, 0.75, 0.625, 0.75])
me_cube_028.update()
me_cube_029 = bpy.data.meshes.new('Cube.029')
me_cube_029.from_pydata([(-3.5, -1.498, -2.0), (-3.5, -1.498, 2.0), (-3.5, 1.498, -2.0), (-3.5, 1.498, 2.0), (3.5, -1.498, -2.0), (3.5, -1.498, 2.0), (3.5, 1.498, -2.0), (3.5, 1.498, 2.0)], [], [(0, 1, 3, 2), (2, 3, 7, 6), (6, 7, 5, 4), (4, 5, 1, 0), (2, 6, 4, 0), (7, 3, 1, 5)])
_uv = me_cube_029.uv_layers.new(name='UVMap')
_uv.uv.foreach_set('vector', [0.375, 0.0, 0.625, 0.0, 0.625, 0.25, 0.375, 0.25, 0.375, 0.25, 0.625, 0.25, 0.625, 0.5, 0.375, 0.5, 0.375, 0.5, 0.625, 0.5, 0.625, 0.75, 0.375, 0.75, 0.375, 0.75, 0.625, 0.75, 0.625, 1.0, 0.375, 1.0, 0.125, 0.5, 0.375, 0.5, 0.375, 0.75, 0.125, 0.75, 0.625, 0.5, 0.875, 0.5, 0.875, 0.75, 0.625, 0.75])
me_cube_029.update()

# ---- objects
ob_stroller = bpy.data.objects.new('Stroller', me_cube_002)
ob_ground = bpy.data.objects.new('Ground', me_cube_001)
ob_light = bpy.data.objects.new('Light', light_light)
ob_camera = bpy.data.objects.new('Camera', cam_camera)
ob_light_001 = bpy.data.objects.new('Light.001', light_light_001)
ob_light_002 = bpy.data.objects.new('Light.002', light_light_002)
ob_light_003 = bpy.data.objects.new('Light.003', light_light_003)
ob_building = bpy.data.objects.new('Building', me_cube_003)
ob_building_001 = bpy.data.objects.new('Building.001', me_cube_004)
ob_building_002 = bpy.data.objects.new('Building.002', me_cube_012)
ob_building_003 = bpy.data.objects.new('Building.003', me_cube_007)
ob_building_004 = bpy.data.objects.new('Building.004', me_cube_013)
ob_building_005 = bpy.data.objects.new('Building.005', me_cube_009)
ob_building_006 = bpy.data.objects.new('Building.006', me_cube_010)
ob_building_007 = bpy.data.objects.new('Building.007', me_cube_011)
ob_building_008 = bpy.data.objects.new('Building.008', me_cube_014)
ob_building_009 = bpy.data.objects.new('Building.009', me_cube_015)
ob_building_010 = bpy.data.objects.new('Building.010', me_cube_016)
ob_building_011 = bpy.data.objects.new('Building.011', me_cube_017)
ob_building_012 = bpy.data.objects.new('Building.012', me_cube_018)
ob_building_013 = bpy.data.objects.new('Building.013', me_cube_019)
ob_building_014 = bpy.data.objects.new('Building.014', me_cube_020)
ob_building_015 = bpy.data.objects.new('Building.015', me_cube_021)
ob_building_016 = bpy.data.objects.new('Building.016', me_cube_022)
ob_building_017 = bpy.data.objects.new('Building.017', me_cube_023)
ob_building_018 = bpy.data.objects.new('Building.018', me_cube_024)
ob_building_019 = bpy.data.objects.new('Building.019', me_cube_025)
ob_building_020 = bpy.data.objects.new('Building.020', me_cube_026)
ob_building_021 = bpy.data.objects.new('Building.021', me_cube_027)
ob_building_022 = bpy.data.objects.new('Building.022', me_cube_028)
ob_building_023 = bpy.data.objects.new('Building.023', me_cube_029)

# ---- transforms, parenting, visibility, modifiers, constraints
ob_stroller.location = (-23.52, 1.0, 16.49)
ob_stroller.rotation_euler = (0.0, -0.2009, 0.0)
ob_stroller.lock_location = (False, True, False)
ob_ground.location = (0.0, 0.0, 20.0)
ob_light.location = (0.0, 0.0, 25.0)
ob_light.rotation_euler = (0.6503, 0.05522, 1.866)
ob_light.lock_rotations_4d = False
ob_light.empty_display_type = 'ARROWS'
ob_light.color = (0.0, 0.0, 0.0, 0.0)
ob_light.lineart.crease_threshold = 0.0
ob_camera.location = (-28.24, -6.904, 15.52)
ob_camera.rotation_euler = (1.571, 0.0, 0.0)
ob_camera.lock_rotations_4d = False
ob_camera.empty_display_type = 'ARROWS'
ob_camera.color = (0.0, 0.0, 0.0, 0.0)
ob_camera.display_type = 'WIRE'
ob_camera.lineart.crease_threshold = 0.0
ob_light_001.location = (-25.0, 0.0, 23.0)
ob_light_001.rotation_euler = (0.6503, 0.05522, 1.866)
ob_light_001.lock_rotations_4d = False
ob_light_001.empty_display_type = 'ARROWS'
ob_light_001.color = (0.0, 0.0, 0.0, 0.0)
ob_light_001.lineart.crease_threshold = 0.0
ob_light_002.location = (-50.0, 0.0, 21.0)
ob_light_002.rotation_euler = (0.6503, 0.05522, 1.866)
ob_light_002.lock_rotations_4d = False
ob_light_002.empty_display_type = 'ARROWS'
ob_light_002.color = (0.0, 0.0, 0.0, 0.0)
ob_light_002.lineart.crease_threshold = 0.0
ob_light_003.location = (-75.0, 0.0, 19.0)
ob_light_003.rotation_euler = (0.6503, 0.05522, 1.866)
ob_light_003.lock_rotations_4d = False
ob_light_003.empty_display_type = 'ARROWS'
ob_light_003.color = (0.0, 0.0, 0.0, 0.0)
ob_light_003.lineart.crease_threshold = 0.0
ob_building.location = (0.0, -9.0, 22.15)
ob_building_001.location = (0.0, 9.0, 22.15)
ob_building_002.location = (-67.63, 9.0, 9.134)
ob_building_002.rotation_euler = (0.0, -0.2009, 0.0)
ob_building_003.location = (-8.84, 9.0, 21.11)
ob_building_003.rotation_euler = (0.0, -0.2009, 0.0)
ob_building_004.location = (-77.43, 9.0, 7.139)
ob_building_004.rotation_euler = (0.0, -0.2009, 0.0)
ob_building_005.location = (-18.64, 9.0, 19.11)
ob_building_005.rotation_euler = (0.0, -0.2009, 0.0)
ob_building_006.location = (-38.24, 9.0, 15.12)
ob_building_006.rotation_euler = (0.0, -0.2009, 0.0)
ob_building_007.location = (-28.44, 9.0, 17.12)
ob_building_007.rotation_euler = (0.0, -0.2009, 0.0)
ob_building_008.location = (-57.83, 9.0, 11.13)
ob_building_008.rotation_euler = (0.0, -0.2009, 0.0)
ob_building_009.location = (-48.04, 9.0, 13.12)
ob_building_009.rotation_euler = (0.0, -0.2009, 0.0)
ob_building_010.location = (-77.43, 9.0, 7.139)
ob_building_010.rotation_euler = (0.0, -0.2009, 0.0)
ob_building_011.location = (-67.63, 9.0, 9.134)
ob_building_011.rotation_euler = (0.0, -0.2009, 0.0)
ob_building_012.location = (-87.23, 9.0, 5.143)
ob_building_012.rotation_euler = (0.0, -0.2009, 0.0)
ob_building_013.location = (-97.03, 9.0, 3.148)
ob_building_013.rotation_euler = (0.0, -0.2009, 0.0)
ob_building_014.location = (-97.03, -9.0, 3.148)
ob_building_014.rotation_euler = (0.0, -0.2009, 0.0)
ob_building_015.location = (-87.23, -9.0, 5.143)
ob_building_015.rotation_euler = (0.0, -0.2009, 0.0)
ob_building_016.location = (-67.63, -9.0, 9.134)
ob_building_016.rotation_euler = (0.0, -0.2009, 0.0)
ob_building_017.location = (-77.43, -9.0, 7.139)
ob_building_017.rotation_euler = (0.0, -0.2009, 0.0)
ob_building_018.location = (-48.04, -9.0, 13.12)
ob_building_018.rotation_euler = (0.0, -0.2009, 0.0)
ob_building_019.location = (-57.83, -9.0, 11.13)
ob_building_019.rotation_euler = (0.0, -0.2009, 0.0)
ob_building_020.location = (-28.44, -9.0, 17.12)
ob_building_020.rotation_euler = (0.0, -0.2009, 0.0)
ob_building_021.location = (-38.24, -9.0, 15.12)
ob_building_021.rotation_euler = (0.0, -0.2009, 0.0)
ob_building_022.location = (-18.64, -9.0, 19.11)
ob_building_022.rotation_euler = (0.0, -0.2009, 0.0)
ob_building_023.location = (-8.84, -9.0, 21.11)
ob_building_023.rotation_euler = (0.0, -0.2009, 0.0)

# ---- collection membership
scene.collection.objects.link(ob_stroller)
scene.collection.objects.link(ob_ground)
col_tools.objects.link(ob_light)
col_tools.objects.link(ob_camera)
col_tools.objects.link(ob_light_001)
col_tools.objects.link(ob_light_002)
col_tools.objects.link(ob_light_003)
col_buildings.objects.link(ob_building)
col_buildings.objects.link(ob_building_001)
col_buildings.objects.link(ob_building_002)
col_buildings.objects.link(ob_building_003)
col_buildings.objects.link(ob_building_004)
col_buildings.objects.link(ob_building_005)
col_buildings.objects.link(ob_building_006)
col_buildings.objects.link(ob_building_007)
col_buildings.objects.link(ob_building_008)
col_buildings.objects.link(ob_building_009)
col_buildings.objects.link(ob_building_010)
col_buildings.objects.link(ob_building_011)
col_buildings.objects.link(ob_building_012)
col_buildings.objects.link(ob_building_013)
col_buildings.objects.link(ob_building_014)
col_buildings.objects.link(ob_building_015)
col_buildings.objects.link(ob_building_016)
col_buildings.objects.link(ob_building_017)
col_buildings.objects.link(ob_building_018)
col_buildings.objects.link(ob_building_019)
col_buildings.objects.link(ob_building_020)
col_buildings.objects.link(ob_building_021)
col_buildings.objects.link(ob_building_022)
col_buildings.objects.link(ob_building_023)

# ---- scene / render settings (as saved in the file)
scene.camera = ob_camera
scene.frame_start = 70; scene.frame_end = 110; scene.frame_set(76)
scene.render.engine = 'BLENDER_EEVEE_NEXT'
scene.render.image_settings.file_format = 'FFMPEG'
scene.render.image_settings.color_mode = 'RGB'
scene.render.use_motion_blur = True
scene.render.motion_blur_shutter = 0.1027
scene.cycles.sampling_pattern = 'TABULATED_SOBOL'
scene.eevee.motion_blur_max = 16
scene.eevee.ray_tracing_options.trace_max_roughness = 0.0
bpy.context.view_layer.update()
